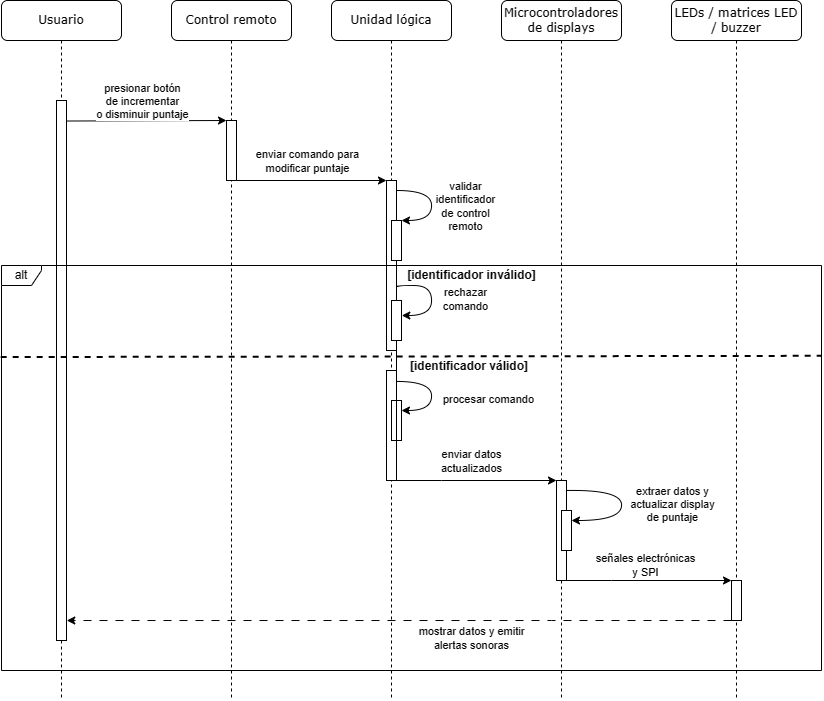

The diagram above was exported from draw.io. Its source (the exported page's mxGraphModel, read from the mxfile embedded in the PNG):
<mxGraphModel dx="1489" dy="878" grid="1" gridSize="10" guides="1" tooltips="1" connect="1" arrows="1" fold="1" page="1" pageScale="1" pageWidth="850" pageHeight="1100" math="0" shadow="0">
  <root>
    <mxCell id="0" />
    <mxCell id="1" parent="0" />
    <mxCell id="2" value="Control remoto" style="shape=umlLifeline;perimeter=lifelinePerimeter;whiteSpace=wrap;html=1;container=1;collapsible=0;recursiveResize=0;outlineConnect=0;rounded=1;shadow=0;comic=0;labelBackgroundColor=none;strokeWidth=1;fontFamily=Verdana;fontSize=12;align=center;" vertex="1" parent="1">
      <mxGeometry x="240" y="110" width="120" height="700" as="geometry" />
    </mxCell>
    <mxCell id="3" value="" style="rounded=0;whiteSpace=wrap;html=1;" vertex="1" parent="2">
      <mxGeometry x="55" y="120" width="10" height="60" as="geometry" />
    </mxCell>
    <mxCell id="4" value="Unidad lógica" style="shape=umlLifeline;perimeter=lifelinePerimeter;whiteSpace=wrap;html=1;container=1;collapsible=0;recursiveResize=0;outlineConnect=0;rounded=1;shadow=0;comic=0;labelBackgroundColor=none;strokeWidth=1;fontFamily=Verdana;fontSize=12;align=center;" vertex="1" parent="1">
      <mxGeometry x="400" y="110" width="120" height="700" as="geometry" />
    </mxCell>
    <mxCell id="5" value="" style="rounded=0;whiteSpace=wrap;html=1;" vertex="1" parent="4">
      <mxGeometry x="55" y="370" width="10" height="110" as="geometry" />
    </mxCell>
    <mxCell id="6" value="" style="rounded=0;whiteSpace=wrap;html=1;" vertex="1" parent="4">
      <mxGeometry x="55" y="180" width="10" height="170" as="geometry" />
    </mxCell>
    <mxCell id="7" value="" style="endArrow=classic;html=1;rounded=0;exitX=1.03;exitY=0.151;exitDx=0;exitDy=0;edgeStyle=orthogonalEdgeStyle;curved=1;entryX=1;entryY=0;entryDx=0;entryDy=0;exitPerimeter=0;" edge="1" parent="4" target="9">
      <mxGeometry width="50" height="50" relative="1" as="geometry">
        <mxPoint x="65.12999999999995" y="189.99999999999997" as="sourcePoint" />
        <mxPoint x="64.99999999999996" y="226.17999999999998" as="targetPoint" />
        <Array as="points">
          <mxPoint x="100" y="190" />
          <mxPoint x="100" y="220" />
        </Array>
      </mxGeometry>
    </mxCell>
    <mxCell id="8" value="validar &lt;br&gt;identificador&lt;br&gt;de control&lt;br&gt;remoto" style="edgeLabel;html=1;align=center;verticalAlign=middle;resizable=0;points=[];" vertex="1" connectable="0" parent="7">
      <mxGeometry x="-0.1339" y="-1" relative="1" as="geometry">
        <mxPoint x="34" y="9" as="offset" />
      </mxGeometry>
    </mxCell>
    <mxCell id="9" value="" style="rounded=0;whiteSpace=wrap;html=1;" vertex="1" parent="4">
      <mxGeometry x="60" y="220" width="10" height="40" as="geometry" />
    </mxCell>
    <mxCell id="10" value="[identificador inválido]" style="text;html=1;strokeColor=none;fillColor=none;align=center;verticalAlign=middle;whiteSpace=wrap;rounded=0;fontStyle=1" vertex="1" parent="4">
      <mxGeometry x="74.5" y="265" width="131" height="20" as="geometry" />
    </mxCell>
    <mxCell id="11" value="[identificador válido]" style="text;html=1;strokeColor=none;fillColor=none;align=center;verticalAlign=middle;whiteSpace=wrap;rounded=0;fontStyle=1" vertex="1" parent="4">
      <mxGeometry x="74.5" y="356" width="128.12" height="20" as="geometry" />
    </mxCell>
    <mxCell id="12" value="" style="rounded=0;whiteSpace=wrap;html=1;" vertex="1" parent="4">
      <mxGeometry x="60" y="300" width="10" height="40" as="geometry" />
    </mxCell>
    <mxCell id="13" value="" style="endArrow=classic;html=1;rounded=0;exitX=1.019;exitY=0.627;exitDx=0;exitDy=0;edgeStyle=orthogonalEdgeStyle;curved=1;entryX=1.032;entryY=0.375;entryDx=0;entryDy=0;entryPerimeter=0;exitPerimeter=0;" edge="1" parent="4" source="6" target="12">
      <mxGeometry width="50" height="50" relative="1" as="geometry">
        <mxPoint x="64.99999999999994" y="285" as="sourcePoint" />
        <mxPoint x="69.87" y="315" as="targetPoint" />
        <Array as="points">
          <mxPoint x="65" y="285" />
          <mxPoint x="100" y="285" />
          <mxPoint x="100" y="315" />
        </Array>
      </mxGeometry>
    </mxCell>
    <mxCell id="14" value="rechazar &lt;br&gt;comando" style="edgeLabel;html=1;align=center;verticalAlign=middle;resizable=0;points=[];" vertex="1" connectable="0" parent="13">
      <mxGeometry x="-0.1339" y="-1" relative="1" as="geometry">
        <mxPoint x="34" y="9" as="offset" />
      </mxGeometry>
    </mxCell>
    <mxCell id="15" value="" style="rounded=0;whiteSpace=wrap;html=1;" vertex="1" parent="4">
      <mxGeometry x="60" y="400" width="10" height="40" as="geometry" />
    </mxCell>
    <mxCell id="16" value="" style="endArrow=classic;html=1;rounded=0;edgeStyle=orthogonalEdgeStyle;curved=1;" edge="1" parent="4" source="5">
      <mxGeometry width="50" height="50" relative="1" as="geometry">
        <mxPoint x="70" y="381" as="sourcePoint" />
        <mxPoint x="70" y="410" as="targetPoint" />
        <Array as="points">
          <mxPoint x="100" y="381" />
          <mxPoint x="100" y="410" />
        </Array>
      </mxGeometry>
    </mxCell>
    <mxCell id="17" value="procesar comando" style="edgeLabel;html=1;align=center;verticalAlign=middle;resizable=0;points=[];" vertex="1" connectable="0" parent="16">
      <mxGeometry x="-0.1339" y="-1" relative="1" as="geometry">
        <mxPoint x="57" y="11" as="offset" />
      </mxGeometry>
    </mxCell>
    <mxCell id="18" value="Microcontroladores de displays" style="shape=umlLifeline;perimeter=lifelinePerimeter;whiteSpace=wrap;html=1;container=1;collapsible=0;recursiveResize=0;outlineConnect=0;rounded=1;shadow=0;comic=0;labelBackgroundColor=none;strokeWidth=1;fontFamily=Verdana;fontSize=12;align=center;size=40;" vertex="1" parent="1">
      <mxGeometry x="570" y="110" width="120" height="700" as="geometry" />
    </mxCell>
    <mxCell id="19" value="LEDs / matrices LED / buzzer" style="shape=umlLifeline;perimeter=lifelinePerimeter;whiteSpace=wrap;html=1;container=1;collapsible=0;recursiveResize=0;outlineConnect=0;rounded=1;shadow=0;comic=0;labelBackgroundColor=none;strokeWidth=1;fontFamily=Verdana;fontSize=12;align=center;" vertex="1" parent="1">
      <mxGeometry x="740" y="110" width="130" height="700" as="geometry" />
    </mxCell>
    <mxCell id="20" value="Usuario" style="shape=umlLifeline;perimeter=lifelinePerimeter;whiteSpace=wrap;html=1;container=1;collapsible=0;recursiveResize=0;outlineConnect=0;rounded=1;shadow=0;comic=0;labelBackgroundColor=none;strokeWidth=1;fontFamily=Verdana;fontSize=12;align=center;" vertex="1" parent="1">
      <mxGeometry x="70" y="110" width="120" height="700" as="geometry" />
    </mxCell>
    <mxCell id="21" value="" style="rounded=0;whiteSpace=wrap;html=1;" vertex="1" parent="20">
      <mxGeometry x="55" y="100" width="10" height="540" as="geometry" />
    </mxCell>
    <mxCell id="22" value="" style="endArrow=classic;html=1;rounded=0;exitX=1.032;exitY=0.038;exitDx=0;exitDy=0;exitPerimeter=0;entryX=0;entryY=0;entryDx=0;entryDy=0;" edge="1" source="21" target="3" parent="1">
      <mxGeometry width="50" height="50" relative="1" as="geometry">
        <mxPoint x="300" y="230" as="sourcePoint" />
        <mxPoint x="350" y="180" as="targetPoint" />
      </mxGeometry>
    </mxCell>
    <mxCell id="23" value="presionar botón &lt;br&gt;de incrementar &lt;br&gt;o disminuir puntaje" style="edgeLabel;html=1;align=center;verticalAlign=middle;resizable=0;points=[];" vertex="1" connectable="0" parent="22">
      <mxGeometry x="-0.1339" y="-1" relative="1" as="geometry">
        <mxPoint x="6" y="-21" as="offset" />
      </mxGeometry>
    </mxCell>
    <mxCell id="24" value="" style="endArrow=classic;html=1;rounded=0;exitX=1;exitY=1;exitDx=0;exitDy=0;entryX=0;entryY=0;entryDx=0;entryDy=0;" edge="1" source="3" target="6" parent="1">
      <mxGeometry width="50" height="50" relative="1" as="geometry">
        <mxPoint x="320" y="290" as="sourcePoint" />
        <mxPoint x="450" y="290" as="targetPoint" />
      </mxGeometry>
    </mxCell>
    <mxCell id="25" value="enviar comando para&lt;br&gt;modificar puntaje" style="edgeLabel;html=1;align=center;verticalAlign=middle;resizable=0;points=[];" vertex="1" connectable="0" parent="24">
      <mxGeometry x="-0.1339" y="-1" relative="1" as="geometry">
        <mxPoint x="6" y="-21" as="offset" />
      </mxGeometry>
    </mxCell>
    <mxCell id="26" value="alt" style="shape=umlFrame;whiteSpace=wrap;html=1;pointerEvents=0;width=40;height=20;" vertex="1" parent="1">
      <mxGeometry x="70" y="375" width="820" height="405" as="geometry" />
    </mxCell>
    <mxCell id="27" style="edgeStyle=orthogonalEdgeStyle;rounded=0;orthogonalLoop=1;jettySize=auto;html=1;exitX=1;exitY=1;exitDx=0;exitDy=0;entryX=0;entryY=0;entryDx=0;entryDy=0;" edge="1" source="29" target="37" parent="1">
      <mxGeometry relative="1" as="geometry">
        <Array as="points">
          <mxPoint x="680" y="690" />
          <mxPoint x="680" y="690" />
        </Array>
      </mxGeometry>
    </mxCell>
    <mxCell id="28" value="señales electrónicas &lt;br&gt;y SPI" style="edgeLabel;html=1;align=center;verticalAlign=middle;resizable=0;points=[];" vertex="1" connectable="0" parent="27">
      <mxGeometry x="-0.1849" y="-2" relative="1" as="geometry">
        <mxPoint x="11" y="-18" as="offset" />
      </mxGeometry>
    </mxCell>
    <mxCell id="29" value="" style="rounded=0;whiteSpace=wrap;html=1;" vertex="1" parent="1">
      <mxGeometry x="625" y="590" width="10" height="100" as="geometry" />
    </mxCell>
    <mxCell id="30" style="edgeStyle=orthogonalEdgeStyle;rounded=0;orthogonalLoop=1;jettySize=auto;html=1;exitX=1;exitY=1;exitDx=0;exitDy=0;entryX=0;entryY=0;entryDx=0;entryDy=0;" edge="1" source="6" target="29" parent="1">
      <mxGeometry relative="1" as="geometry">
        <Array as="points">
          <mxPoint x="510" y="590" />
          <mxPoint x="510" y="590" />
        </Array>
      </mxGeometry>
    </mxCell>
    <mxCell id="31" value="enviar datos &lt;br&gt;actualizados" style="edgeLabel;html=1;align=center;verticalAlign=middle;resizable=0;points=[];" vertex="1" connectable="0" parent="30">
      <mxGeometry x="-0.0984" relative="1" as="geometry">
        <mxPoint x="74" y="-20" as="offset" />
      </mxGeometry>
    </mxCell>
    <mxCell id="32" value="" style="rounded=0;whiteSpace=wrap;html=1;" vertex="1" parent="1">
      <mxGeometry x="630" y="620" width="10" height="40" as="geometry" />
    </mxCell>
    <mxCell id="33" value="" style="endArrow=classic;html=1;rounded=0;edgeStyle=orthogonalEdgeStyle;curved=1;entryX=1;entryY=0.25;entryDx=0;entryDy=0;" edge="1" target="32" parent="1">
      <mxGeometry width="50" height="50" relative="1" as="geometry">
        <mxPoint x="635" y="600" as="sourcePoint" />
        <mxPoint x="660" y="619" as="targetPoint" />
        <Array as="points">
          <mxPoint x="690" y="599" />
          <mxPoint x="690" y="630" />
        </Array>
      </mxGeometry>
    </mxCell>
    <mxCell id="34" value="extraer datos y &lt;br&gt;actualizar display&lt;br&gt;de puntaje" style="edgeLabel;html=1;align=center;verticalAlign=middle;resizable=0;points=[];" vertex="1" connectable="0" parent="33">
      <mxGeometry x="-0.1339" y="-1" relative="1" as="geometry">
        <mxPoint x="51" y="11" as="offset" />
      </mxGeometry>
    </mxCell>
    <mxCell id="35" style="edgeStyle=orthogonalEdgeStyle;rounded=0;orthogonalLoop=1;jettySize=auto;html=1;exitX=0;exitY=1;exitDx=0;exitDy=0;entryX=1.028;entryY=0.963;entryDx=0;entryDy=0;entryPerimeter=0;dashed=1;dashPattern=8 8;" edge="1" source="37" target="21" parent="1">
      <mxGeometry relative="1" as="geometry">
        <Array as="points">
          <mxPoint x="620" y="730" />
          <mxPoint x="620" y="730" />
        </Array>
      </mxGeometry>
    </mxCell>
    <mxCell id="36" value="mostrar datos y emitir &lt;br&gt;alertas sonoras" style="edgeLabel;html=1;align=center;verticalAlign=middle;resizable=0;points=[];" vertex="1" connectable="0" parent="35">
      <mxGeometry x="-0.2968" relative="1" as="geometry">
        <mxPoint x="-26" y="17" as="offset" />
      </mxGeometry>
    </mxCell>
    <mxCell id="37" value="" style="rounded=0;whiteSpace=wrap;html=1;" vertex="1" parent="1">
      <mxGeometry x="800" y="690" width="10" height="40" as="geometry" />
    </mxCell>
    <mxCell id="38" value="" style="endArrow=none;dashed=1;html=1;strokeWidth=2;rounded=0;exitX=-0.001;exitY=0.226;exitDx=0;exitDy=0;exitPerimeter=0;entryX=1;entryY=0.223;entryDx=0;entryDy=0;entryPerimeter=0;" edge="1" source="26" target="26" parent="1">
      <mxGeometry width="50" height="50" relative="1" as="geometry">
        <mxPoint x="410.23" y="461.16999999999985" as="sourcePoint" />
        <mxPoint x="900" y="462" as="targetPoint" />
      </mxGeometry>
    </mxCell>
  </root>
</mxGraphModel>